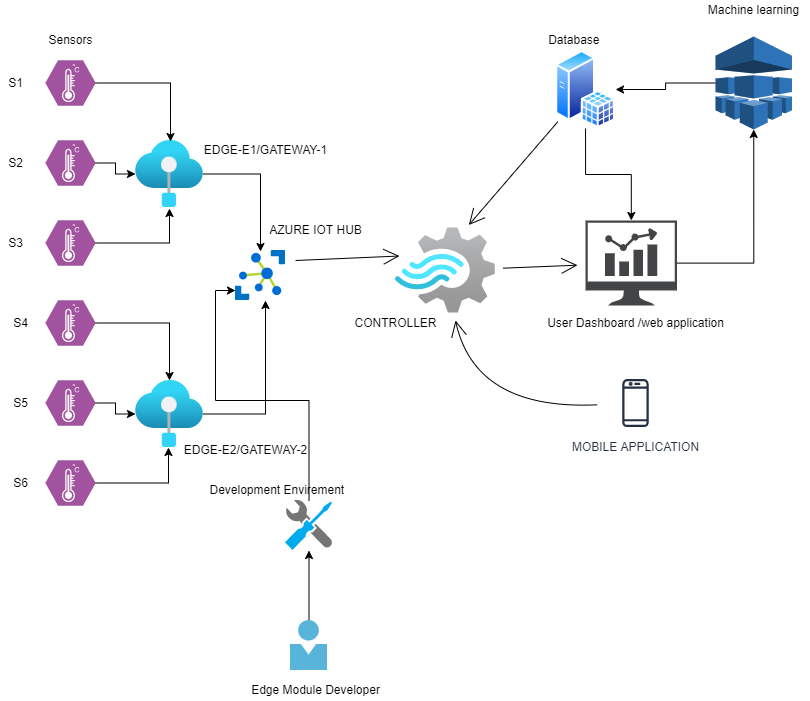

The diagram above was exported from draw.io. Its source (the exported page's mxGraphModel, read from the mxfile embedded in the PNG):
<mxGraphModel dx="1718" dy="450" grid="1" gridSize="10" guides="1" tooltips="1" connect="1" arrows="1" fold="1" page="1" pageScale="1" pageWidth="850" pageHeight="1100" math="0" shadow="0">
  <root>
    <mxCell id="0" />
    <mxCell id="1" parent="0" />
    <mxCell id="mpLRIqJnUpwfgTQcnoHV-16" style="edgeStyle=orthogonalEdgeStyle;rounded=0;orthogonalLoop=1;jettySize=auto;html=1;entryX=0.5;entryY=0.02;entryDx=0;entryDy=0;entryPerimeter=0;" parent="1" source="mpLRIqJnUpwfgTQcnoHV-1" target="mpLRIqJnUpwfgTQcnoHV-15" edge="1">
      <mxGeometry relative="1" as="geometry" />
    </mxCell>
    <mxCell id="mpLRIqJnUpwfgTQcnoHV-1" value="" style="aspect=fixed;html=1;points=[];align=center;image;fontSize=12;image=img/lib/azure2/preview/IoT_Edge.svg;" parent="1" vertex="1">
      <mxGeometry x="130" y="440" width="68" height="67" as="geometry" />
    </mxCell>
    <mxCell id="mpLRIqJnUpwfgTQcnoHV-17" style="edgeStyle=orthogonalEdgeStyle;rounded=0;orthogonalLoop=1;jettySize=auto;html=1;entryX=0.6;entryY=1;entryDx=0;entryDy=0;entryPerimeter=0;" parent="1" source="mpLRIqJnUpwfgTQcnoHV-2" target="mpLRIqJnUpwfgTQcnoHV-15" edge="1">
      <mxGeometry relative="1" as="geometry" />
    </mxCell>
    <mxCell id="mpLRIqJnUpwfgTQcnoHV-2" value="" style="aspect=fixed;html=1;points=[];align=center;image;fontSize=12;image=img/lib/azure2/preview/IoT_Edge.svg;" parent="1" vertex="1">
      <mxGeometry x="130" y="680" width="68" height="67" as="geometry" />
    </mxCell>
    <mxCell id="mpLRIqJnUpwfgTQcnoHV-11" style="edgeStyle=orthogonalEdgeStyle;rounded=0;orthogonalLoop=1;jettySize=auto;html=1;entryX=0.515;entryY=0.015;entryDx=0;entryDy=0;entryPerimeter=0;" parent="1" source="mpLRIqJnUpwfgTQcnoHV-3" target="mpLRIqJnUpwfgTQcnoHV-1" edge="1">
      <mxGeometry relative="1" as="geometry" />
    </mxCell>
    <mxCell id="mpLRIqJnUpwfgTQcnoHV-3" value="" style="verticalLabelPosition=bottom;sketch=0;html=1;fillColor=#A153A0;strokeColor=#ffffff;verticalAlign=top;align=center;points=[[0,0.5,0],[0.125,0.25,0],[0.25,0,0],[0.5,0,0],[0.75,0,0],[0.875,0.25,0],[1,0.5,0],[0.875,0.75,0],[0.75,1,0],[0.5,1,0],[0.125,0.75,0]];pointerEvents=1;shape=mxgraph.cisco_safe.compositeIcon;bgIcon=mxgraph.cisco_safe.design.blank_device;resIcon=mxgraph.cisco_safe.design.sensor;" parent="1" vertex="1">
      <mxGeometry x="40" y="360" width="50" height="45" as="geometry" />
    </mxCell>
    <mxCell id="mpLRIqJnUpwfgTQcnoHV-10" style="edgeStyle=orthogonalEdgeStyle;rounded=0;orthogonalLoop=1;jettySize=auto;html=1;" parent="1" source="mpLRIqJnUpwfgTQcnoHV-4" target="mpLRIqJnUpwfgTQcnoHV-1" edge="1">
      <mxGeometry relative="1" as="geometry" />
    </mxCell>
    <mxCell id="mpLRIqJnUpwfgTQcnoHV-4" value="" style="verticalLabelPosition=bottom;sketch=0;html=1;fillColor=#A153A0;strokeColor=#ffffff;verticalAlign=top;align=center;points=[[0,0.5,0],[0.125,0.25,0],[0.25,0,0],[0.5,0,0],[0.75,0,0],[0.875,0.25,0],[1,0.5,0],[0.875,0.75,0],[0.75,1,0],[0.5,1,0],[0.125,0.75,0]];pointerEvents=1;shape=mxgraph.cisco_safe.compositeIcon;bgIcon=mxgraph.cisco_safe.design.blank_device;resIcon=mxgraph.cisco_safe.design.sensor;" parent="1" vertex="1">
      <mxGeometry x="40" y="440" width="50" height="45" as="geometry" />
    </mxCell>
    <mxCell id="mpLRIqJnUpwfgTQcnoHV-9" style="edgeStyle=orthogonalEdgeStyle;rounded=0;orthogonalLoop=1;jettySize=auto;html=1;entryX=0.5;entryY=1.015;entryDx=0;entryDy=0;entryPerimeter=0;" parent="1" source="mpLRIqJnUpwfgTQcnoHV-5" target="mpLRIqJnUpwfgTQcnoHV-1" edge="1">
      <mxGeometry relative="1" as="geometry" />
    </mxCell>
    <mxCell id="mpLRIqJnUpwfgTQcnoHV-5" value="" style="verticalLabelPosition=bottom;sketch=0;html=1;fillColor=#A153A0;strokeColor=#ffffff;verticalAlign=top;align=center;points=[[0,0.5,0],[0.125,0.25,0],[0.25,0,0],[0.5,0,0],[0.75,0,0],[0.875,0.25,0],[1,0.5,0],[0.875,0.75,0],[0.75,1,0],[0.5,1,0],[0.125,0.75,0]];pointerEvents=1;shape=mxgraph.cisco_safe.compositeIcon;bgIcon=mxgraph.cisco_safe.design.blank_device;resIcon=mxgraph.cisco_safe.design.sensor;" parent="1" vertex="1">
      <mxGeometry x="40" y="520" width="50" height="45" as="geometry" />
    </mxCell>
    <mxCell id="mpLRIqJnUpwfgTQcnoHV-12" style="edgeStyle=orthogonalEdgeStyle;rounded=0;orthogonalLoop=1;jettySize=auto;html=1;" parent="1" source="mpLRIqJnUpwfgTQcnoHV-6" target="mpLRIqJnUpwfgTQcnoHV-2" edge="1">
      <mxGeometry relative="1" as="geometry" />
    </mxCell>
    <mxCell id="mpLRIqJnUpwfgTQcnoHV-6" value="" style="verticalLabelPosition=bottom;sketch=0;html=1;fillColor=#A153A0;strokeColor=#ffffff;verticalAlign=top;align=center;points=[[0,0.5,0],[0.125,0.25,0],[0.25,0,0],[0.5,0,0],[0.75,0,0],[0.875,0.25,0],[1,0.5,0],[0.875,0.75,0],[0.75,1,0],[0.5,1,0],[0.125,0.75,0]];pointerEvents=1;shape=mxgraph.cisco_safe.compositeIcon;bgIcon=mxgraph.cisco_safe.design.blank_device;resIcon=mxgraph.cisco_safe.design.sensor;" parent="1" vertex="1">
      <mxGeometry x="40" y="600" width="50" height="45" as="geometry" />
    </mxCell>
    <mxCell id="mpLRIqJnUpwfgTQcnoHV-14" style="edgeStyle=orthogonalEdgeStyle;rounded=0;orthogonalLoop=1;jettySize=auto;html=1;" parent="1" source="mpLRIqJnUpwfgTQcnoHV-7" target="mpLRIqJnUpwfgTQcnoHV-2" edge="1">
      <mxGeometry relative="1" as="geometry" />
    </mxCell>
    <mxCell id="mpLRIqJnUpwfgTQcnoHV-7" value="" style="verticalLabelPosition=bottom;sketch=0;html=1;fillColor=#A153A0;strokeColor=#ffffff;verticalAlign=top;align=center;points=[[0,0.5,0],[0.125,0.25,0],[0.25,0,0],[0.5,0,0],[0.75,0,0],[0.875,0.25,0],[1,0.5,0],[0.875,0.75,0],[0.75,1,0],[0.5,1,0],[0.125,0.75,0]];pointerEvents=1;shape=mxgraph.cisco_safe.compositeIcon;bgIcon=mxgraph.cisco_safe.design.blank_device;resIcon=mxgraph.cisco_safe.design.sensor;" parent="1" vertex="1">
      <mxGeometry x="40" y="680" width="50" height="45" as="geometry" />
    </mxCell>
    <mxCell id="mpLRIqJnUpwfgTQcnoHV-13" style="edgeStyle=orthogonalEdgeStyle;rounded=0;orthogonalLoop=1;jettySize=auto;html=1;entryX=0.485;entryY=1;entryDx=0;entryDy=0;entryPerimeter=0;" parent="1" source="mpLRIqJnUpwfgTQcnoHV-8" target="mpLRIqJnUpwfgTQcnoHV-2" edge="1">
      <mxGeometry relative="1" as="geometry" />
    </mxCell>
    <mxCell id="mpLRIqJnUpwfgTQcnoHV-8" value="" style="verticalLabelPosition=bottom;sketch=0;html=1;fillColor=#A153A0;strokeColor=#ffffff;verticalAlign=top;align=center;points=[[0,0.5,0],[0.125,0.25,0],[0.25,0,0],[0.5,0,0],[0.75,0,0],[0.875,0.25,0],[1,0.5,0],[0.875,0.75,0],[0.75,1,0],[0.5,1,0],[0.125,0.75,0]];pointerEvents=1;shape=mxgraph.cisco_safe.compositeIcon;bgIcon=mxgraph.cisco_safe.design.blank_device;resIcon=mxgraph.cisco_safe.design.sensor;" parent="1" vertex="1">
      <mxGeometry x="40" y="760" width="50" height="45" as="geometry" />
    </mxCell>
    <mxCell id="mpLRIqJnUpwfgTQcnoHV-15" value="" style="sketch=0;aspect=fixed;html=1;points=[];align=center;image;fontSize=12;image=img/lib/mscae/Azure_IoT_Hub.svg;" parent="1" vertex="1">
      <mxGeometry x="230" y="550" width="50" height="50" as="geometry" />
    </mxCell>
    <mxCell id="mpLRIqJnUpwfgTQcnoHV-25" style="edgeStyle=orthogonalEdgeStyle;rounded=0;orthogonalLoop=1;jettySize=auto;html=1;" parent="1" source="mpLRIqJnUpwfgTQcnoHV-18" target="mpLRIqJnUpwfgTQcnoHV-19" edge="1">
      <mxGeometry relative="1" as="geometry" />
    </mxCell>
    <mxCell id="Uwf4XIZ8Sc8HiiPqfN7E-13" style="edgeStyle=none;curved=1;rounded=0;orthogonalLoop=1;jettySize=auto;html=1;entryX=0.735;entryY=-0.034;entryDx=0;entryDy=0;entryPerimeter=0;endArrow=open;startSize=14;endSize=14;sourcePerimeterSpacing=8;targetPerimeterSpacing=8;" edge="1" parent="1" source="mpLRIqJnUpwfgTQcnoHV-18" target="Uwf4XIZ8Sc8HiiPqfN7E-5">
      <mxGeometry relative="1" as="geometry" />
    </mxCell>
    <mxCell id="mpLRIqJnUpwfgTQcnoHV-18" value="" style="aspect=fixed;perimeter=ellipsePerimeter;html=1;align=center;shadow=0;dashed=0;spacingTop=3;image;image=img/lib/active_directory/sql_server.svg;" parent="1" vertex="1">
      <mxGeometry x="550" y="350" width="60.05" height="77.99" as="geometry" />
    </mxCell>
    <mxCell id="mpLRIqJnUpwfgTQcnoHV-24" style="edgeStyle=orthogonalEdgeStyle;rounded=0;orthogonalLoop=1;jettySize=auto;html=1;entryX=0.5;entryY=1;entryDx=0;entryDy=0;entryPerimeter=0;" parent="1" source="mpLRIqJnUpwfgTQcnoHV-19" target="mpLRIqJnUpwfgTQcnoHV-20" edge="1">
      <mxGeometry relative="1" as="geometry" />
    </mxCell>
    <mxCell id="mpLRIqJnUpwfgTQcnoHV-19" value="" style="sketch=0;pointerEvents=1;shadow=0;dashed=0;html=1;strokeColor=none;fillColor=#434445;aspect=fixed;labelPosition=center;verticalLabelPosition=bottom;verticalAlign=top;align=center;outlineConnect=0;shape=mxgraph.vvd.nsx_dashboard;" parent="1" vertex="1">
      <mxGeometry x="580" y="520" width="91.51" height="85.1" as="geometry" />
    </mxCell>
    <mxCell id="mpLRIqJnUpwfgTQcnoHV-22" style="edgeStyle=orthogonalEdgeStyle;rounded=0;orthogonalLoop=1;jettySize=auto;html=1;entryX=1;entryY=0.5;entryDx=0;entryDy=0;" parent="1" source="mpLRIqJnUpwfgTQcnoHV-20" target="mpLRIqJnUpwfgTQcnoHV-18" edge="1">
      <mxGeometry relative="1" as="geometry" />
    </mxCell>
    <mxCell id="mpLRIqJnUpwfgTQcnoHV-20" value="" style="outlineConnect=0;dashed=0;verticalLabelPosition=bottom;verticalAlign=top;align=center;html=1;shape=mxgraph.aws3.machine_learning;fillColor=#2E73B8;gradientColor=none;" parent="1" vertex="1">
      <mxGeometry x="710" y="336" width="76.5" height="93" as="geometry" />
    </mxCell>
    <mxCell id="mpLRIqJnUpwfgTQcnoHV-30" style="edgeStyle=orthogonalEdgeStyle;rounded=0;orthogonalLoop=1;jettySize=auto;html=1;entryX=0;entryY=0.8;entryDx=0;entryDy=0;entryPerimeter=0;" parent="1" source="mpLRIqJnUpwfgTQcnoHV-27" target="mpLRIqJnUpwfgTQcnoHV-15" edge="1">
      <mxGeometry relative="1" as="geometry" />
    </mxCell>
    <mxCell id="mpLRIqJnUpwfgTQcnoHV-27" value="" style="sketch=0;aspect=fixed;html=1;points=[];align=center;image;fontSize=12;image=img/lib/mscae/Developer_Tools.svg;" parent="1" vertex="1">
      <mxGeometry x="280" y="800" width="47" height="50" as="geometry" />
    </mxCell>
    <mxCell id="mpLRIqJnUpwfgTQcnoHV-31" style="edgeStyle=orthogonalEdgeStyle;rounded=0;orthogonalLoop=1;jettySize=auto;html=1;" parent="1" source="mpLRIqJnUpwfgTQcnoHV-28" target="mpLRIqJnUpwfgTQcnoHV-27" edge="1">
      <mxGeometry relative="1" as="geometry" />
    </mxCell>
    <mxCell id="mpLRIqJnUpwfgTQcnoHV-28" value="" style="sketch=0;aspect=fixed;html=1;points=[];align=center;image;fontSize=12;image=img/lib/mscae/Person.svg;" parent="1" vertex="1">
      <mxGeometry x="285" y="920" width="37" height="50" as="geometry" />
    </mxCell>
    <mxCell id="mpLRIqJnUpwfgTQcnoHV-32" value="Edge Module Developer" style="text;html=1;resizable=0;autosize=1;align=center;verticalAlign=middle;points=[];fillColor=none;strokeColor=none;rounded=0;" parent="1" vertex="1">
      <mxGeometry x="240" y="980" width="140" height="20" as="geometry" />
    </mxCell>
    <mxCell id="mpLRIqJnUpwfgTQcnoHV-33" value="Development Envirement&amp;nbsp;" style="text;html=1;resizable=0;autosize=1;align=center;verticalAlign=middle;points=[];fillColor=none;strokeColor=none;rounded=0;" parent="1" vertex="1">
      <mxGeometry x="198" y="780" width="150" height="20" as="geometry" />
    </mxCell>
    <mxCell id="mpLRIqJnUpwfgTQcnoHV-35" value="EDGE-E1/GATEWAY-1" style="text;html=1;resizable=0;autosize=1;align=center;verticalAlign=middle;points=[];fillColor=none;strokeColor=none;rounded=0;" parent="1" vertex="1">
      <mxGeometry x="190" y="440" width="140" height="20" as="geometry" />
    </mxCell>
    <mxCell id="mpLRIqJnUpwfgTQcnoHV-36" value="EDGE-E2/GATEWAY-2" style="text;html=1;resizable=0;autosize=1;align=center;verticalAlign=middle;points=[];fillColor=none;strokeColor=none;rounded=0;" parent="1" vertex="1">
      <mxGeometry x="170" y="740" width="140" height="20" as="geometry" />
    </mxCell>
    <mxCell id="mpLRIqJnUpwfgTQcnoHV-37" value="Sensors" style="text;html=1;resizable=0;autosize=1;align=center;verticalAlign=middle;points=[];fillColor=none;strokeColor=none;rounded=0;" parent="1" vertex="1">
      <mxGeometry x="35" y="330" width="60" height="20" as="geometry" />
    </mxCell>
    <mxCell id="mpLRIqJnUpwfgTQcnoHV-38" value="S1" style="text;html=1;resizable=0;autosize=1;align=center;verticalAlign=middle;points=[];fillColor=none;strokeColor=none;rounded=0;" parent="1" vertex="1">
      <mxGeometry x="-5" y="372.5" width="30" height="20" as="geometry" />
    </mxCell>
    <mxCell id="mpLRIqJnUpwfgTQcnoHV-39" value="S2&lt;br&gt;" style="text;html=1;resizable=0;autosize=1;align=center;verticalAlign=middle;points=[];fillColor=none;strokeColor=none;rounded=0;" parent="1" vertex="1">
      <mxGeometry x="-5" y="452.5" width="30" height="20" as="geometry" />
    </mxCell>
    <mxCell id="mpLRIqJnUpwfgTQcnoHV-40" value="S3" style="text;html=1;resizable=0;autosize=1;align=center;verticalAlign=middle;points=[];fillColor=none;strokeColor=none;rounded=0;" parent="1" vertex="1">
      <mxGeometry x="-5" y="532.5" width="30" height="20" as="geometry" />
    </mxCell>
    <mxCell id="mpLRIqJnUpwfgTQcnoHV-41" value="S4&lt;br&gt;" style="text;html=1;resizable=0;autosize=1;align=center;verticalAlign=middle;points=[];fillColor=none;strokeColor=none;rounded=0;" parent="1" vertex="1">
      <mxGeometry y="612.5" width="30" height="20" as="geometry" />
    </mxCell>
    <mxCell id="mpLRIqJnUpwfgTQcnoHV-42" value="S5" style="text;html=1;resizable=0;autosize=1;align=center;verticalAlign=middle;points=[];fillColor=none;strokeColor=none;rounded=0;" parent="1" vertex="1">
      <mxGeometry y="692.5" width="30" height="20" as="geometry" />
    </mxCell>
    <mxCell id="mpLRIqJnUpwfgTQcnoHV-43" value="S6" style="text;html=1;resizable=0;autosize=1;align=center;verticalAlign=middle;points=[];fillColor=none;strokeColor=none;rounded=0;" parent="1" vertex="1">
      <mxGeometry y="772.5" width="30" height="20" as="geometry" />
    </mxCell>
    <mxCell id="Uwf4XIZ8Sc8HiiPqfN7E-14" style="edgeStyle=none;curved=1;rounded=0;orthogonalLoop=1;jettySize=auto;html=1;endArrow=open;startSize=14;endSize=14;sourcePerimeterSpacing=8;targetPerimeterSpacing=8;entryX=0.04;entryY=0.33;entryDx=0;entryDy=0;entryPerimeter=0;" edge="1" parent="1" target="Uwf4XIZ8Sc8HiiPqfN7E-5">
      <mxGeometry relative="1" as="geometry">
        <mxPoint x="290" y="560" as="sourcePoint" />
      </mxGeometry>
    </mxCell>
    <mxCell id="mpLRIqJnUpwfgTQcnoHV-44" value="AZURE IOT HUB&lt;br&gt;" style="text;html=1;resizable=0;autosize=1;align=center;verticalAlign=middle;points=[];fillColor=none;strokeColor=none;rounded=0;" parent="1" vertex="1">
      <mxGeometry x="255" y="520" width="110" height="20" as="geometry" />
    </mxCell>
    <mxCell id="mpLRIqJnUpwfgTQcnoHV-45" value="Database&amp;nbsp;" style="text;html=1;resizable=0;autosize=1;align=center;verticalAlign=middle;points=[];fillColor=none;strokeColor=none;rounded=0;" parent="1" vertex="1">
      <mxGeometry x="535" y="330" width="70" height="20" as="geometry" />
    </mxCell>
    <mxCell id="mpLRIqJnUpwfgTQcnoHV-46" value="Machine learning" style="text;html=1;resizable=0;autosize=1;align=center;verticalAlign=middle;points=[];fillColor=none;strokeColor=none;rounded=0;" parent="1" vertex="1">
      <mxGeometry x="693.25" y="300" width="110" height="20" as="geometry" />
    </mxCell>
    <mxCell id="mpLRIqJnUpwfgTQcnoHV-47" value="User Dashboard /web application&lt;br&gt;" style="text;html=1;resizable=0;autosize=1;align=center;verticalAlign=middle;points=[];fillColor=none;strokeColor=none;rounded=0;" parent="1" vertex="1">
      <mxGeometry x="535" y="612.5" width="190" height="20" as="geometry" />
    </mxCell>
    <mxCell id="Uwf4XIZ8Sc8HiiPqfN7E-15" style="edgeStyle=none;curved=1;rounded=0;orthogonalLoop=1;jettySize=auto;html=1;endArrow=open;startSize=14;endSize=14;sourcePerimeterSpacing=8;targetPerimeterSpacing=8;" edge="1" parent="1" source="Uwf4XIZ8Sc8HiiPqfN7E-5" target="mpLRIqJnUpwfgTQcnoHV-19">
      <mxGeometry relative="1" as="geometry" />
    </mxCell>
    <mxCell id="Uwf4XIZ8Sc8HiiPqfN7E-5" value="" style="aspect=fixed;html=1;points=[];align=center;image;fontSize=12;image=img/lib/azure2/iot/Stream_Analytics_Jobs.svg;hachureGap=4;" vertex="1" parent="1">
      <mxGeometry x="390" y="527.4400000000002" width="99.72" height="85.06" as="geometry" />
    </mxCell>
    <mxCell id="Uwf4XIZ8Sc8HiiPqfN7E-20" style="edgeStyle=none;curved=1;rounded=0;orthogonalLoop=1;jettySize=auto;html=1;endArrow=open;startSize=14;endSize=14;sourcePerimeterSpacing=8;targetPerimeterSpacing=8;" edge="1" parent="1" source="Uwf4XIZ8Sc8HiiPqfN7E-17">
      <mxGeometry relative="1" as="geometry">
        <mxPoint x="450" y="620" as="targetPoint" />
        <Array as="points">
          <mxPoint x="470" y="710" />
        </Array>
      </mxGeometry>
    </mxCell>
    <mxCell id="Uwf4XIZ8Sc8HiiPqfN7E-17" value="MOBILE APPLICATION" style="sketch=0;outlineConnect=0;fontColor=#232F3E;gradientColor=none;strokeColor=#232F3E;fillColor=#ffffff;dashed=0;verticalLabelPosition=bottom;verticalAlign=top;align=center;html=1;fontSize=12;fontStyle=0;aspect=fixed;shape=mxgraph.aws4.resourceIcon;resIcon=mxgraph.aws4.mobile_client;hachureGap=4;" vertex="1" parent="1">
      <mxGeometry x="600" y="672.5" width="60" height="60" as="geometry" />
    </mxCell>
    <mxCell id="Uwf4XIZ8Sc8HiiPqfN7E-26" value="CONTROLLER" style="text;html=1;resizable=0;autosize=1;align=center;verticalAlign=middle;points=[];fillColor=none;strokeColor=none;rounded=0;" vertex="1" parent="1">
      <mxGeometry x="340" y="612.5" width="100" height="20" as="geometry" />
    </mxCell>
  </root>
</mxGraphModel>